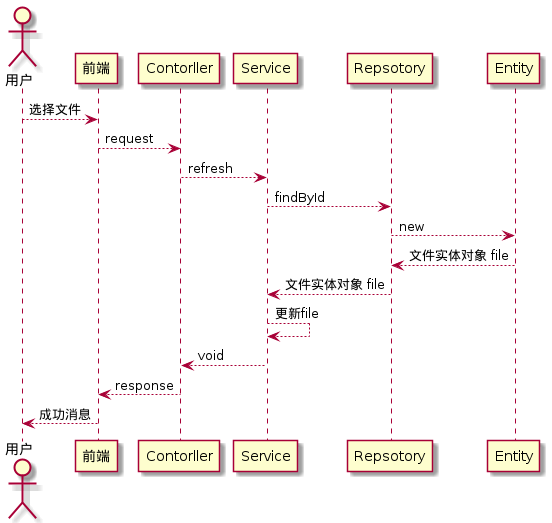

The diagram above was rendered by PlantUML. Its source (embedded in the PNG):
@startuml
actor user as "用户"
participant f as "前端"
participant c as "Contorller"
participant s as "Service"
participant r as "Repsotory"
participant e as "Entity"
user --> f: 选择文件
f --> c: request
c --> s: refresh
s --> r: findById
r --> e: new
e --> r: 文件实体对象 file
r --> s: 文件实体对象 file
s --> s: 更新file
s --> c: void
c --> f: response
f --> user: 成功消息
@enduml